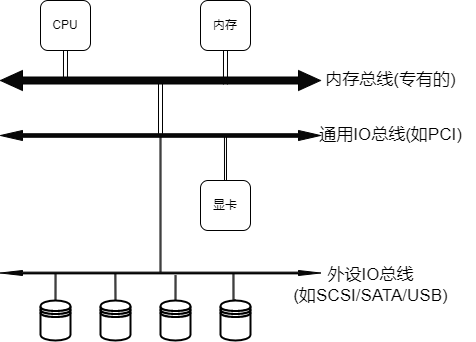

The diagram above was exported from draw.io. Its source (the exported page's mxGraphModel, read from the mxfile embedded in the PNG):
<mxGraphModel dx="1114" dy="594" grid="1" gridSize="10" guides="1" tooltips="1" connect="1" arrows="1" fold="1" page="1" pageScale="1" pageWidth="827" pageHeight="1169" math="0" shadow="0">
  <root>
    <mxCell id="0" />
    <mxCell id="1" parent="0" />
    <mxCell id="veIj2YwSrqPdFAF7lRwi-49" style="edgeStyle=none;shape=link;rounded=1;orthogonalLoop=1;jettySize=auto;html=1;exitX=0.5;exitY=1;exitDx=0;exitDy=0;entryX=0.203;entryY=0.65;entryDx=0;entryDy=0;entryPerimeter=0;comic=0;" edge="1" parent="1" source="veIj2YwSrqPdFAF7lRwi-1" target="veIj2YwSrqPdFAF7lRwi-10">
      <mxGeometry relative="1" as="geometry" />
    </mxCell>
    <mxCell id="veIj2YwSrqPdFAF7lRwi-1" value="CPU" style="whiteSpace=wrap;html=1;aspect=fixed;rounded=1;comic=0;" vertex="1" parent="1">
      <mxGeometry x="240" y="150" width="50" height="50" as="geometry" />
    </mxCell>
    <mxCell id="veIj2YwSrqPdFAF7lRwi-50" style="edgeStyle=none;shape=link;rounded=1;orthogonalLoop=1;jettySize=auto;html=1;exitX=0.5;exitY=1;exitDx=0;exitDy=0;entryX=0.703;entryY=0.7;entryDx=0;entryDy=0;entryPerimeter=0;comic=0;" edge="1" parent="1" source="veIj2YwSrqPdFAF7lRwi-2" target="veIj2YwSrqPdFAF7lRwi-10">
      <mxGeometry relative="1" as="geometry" />
    </mxCell>
    <mxCell id="veIj2YwSrqPdFAF7lRwi-2" value="内存" style="whiteSpace=wrap;html=1;aspect=fixed;rounded=1;comic=0;" vertex="1" parent="1">
      <mxGeometry x="400" y="150" width="50" height="50" as="geometry" />
    </mxCell>
    <mxCell id="veIj2YwSrqPdFAF7lRwi-20" style="edgeStyle=orthogonalEdgeStyle;shape=link;rounded=1;orthogonalLoop=1;jettySize=auto;html=1;exitX=0.5;exitY=0;exitDx=0;exitDy=0;entryX=0.703;entryY=0.6;entryDx=0;entryDy=0;entryPerimeter=0;width=2;comic=0;" edge="1" parent="1" source="veIj2YwSrqPdFAF7lRwi-3" target="veIj2YwSrqPdFAF7lRwi-11">
      <mxGeometry relative="1" as="geometry" />
    </mxCell>
    <mxCell id="veIj2YwSrqPdFAF7lRwi-3" value="显卡" style="whiteSpace=wrap;html=1;aspect=fixed;rounded=1;comic=0;" vertex="1" parent="1">
      <mxGeometry x="400" y="330" width="50" height="50" as="geometry" />
    </mxCell>
    <mxCell id="veIj2YwSrqPdFAF7lRwi-51" style="edgeStyle=none;shape=link;rounded=1;orthogonalLoop=1;jettySize=auto;html=1;exitX=0.5;exitY=0;exitDx=0;exitDy=13.5;exitPerimeter=0;entryX=0.5;entryY=0;entryDx=0;entryDy=3.25;entryPerimeter=0;comic=0;" edge="1" parent="1" source="veIj2YwSrqPdFAF7lRwi-10" target="veIj2YwSrqPdFAF7lRwi-11">
      <mxGeometry relative="1" as="geometry" />
    </mxCell>
    <mxCell id="veIj2YwSrqPdFAF7lRwi-10" value="" style="html=1;shadow=0;dashed=0;align=center;verticalAlign=middle;shape=mxgraph.arrows2.twoWayArrow;dy=0.65;dx=22;fillColor=#080808;rounded=1;comic=0;" vertex="1" parent="1">
      <mxGeometry x="200" y="220" width="320" height="20" as="geometry" />
    </mxCell>
    <mxCell id="veIj2YwSrqPdFAF7lRwi-43" style="edgeStyle=none;shape=link;rounded=1;orthogonalLoop=1;jettySize=auto;html=1;exitX=0.5;exitY=0;exitDx=0;exitDy=6.75;exitPerimeter=0;entryX=0.5;entryY=0;entryDx=0;entryDy=1.625;entryPerimeter=0;width=1;comic=0;" edge="1" parent="1" source="veIj2YwSrqPdFAF7lRwi-11" target="veIj2YwSrqPdFAF7lRwi-12">
      <mxGeometry relative="1" as="geometry" />
    </mxCell>
    <mxCell id="veIj2YwSrqPdFAF7lRwi-11" value="" style="html=1;shadow=0;dashed=0;align=center;verticalAlign=middle;shape=mxgraph.arrows2.twoWayArrow;dy=0.65;dx=22;fillColor=#080808;rounded=1;comic=0;" vertex="1" parent="1">
      <mxGeometry x="200" y="280" width="320" height="10" as="geometry" />
    </mxCell>
    <mxCell id="veIj2YwSrqPdFAF7lRwi-12" value="" style="html=1;shadow=0;dashed=0;align=center;verticalAlign=middle;shape=mxgraph.arrows2.twoWayArrow;dy=0.65;dx=22;strokeWidth=1;fillColor=#080808;rounded=1;comic=0;" vertex="1" parent="1">
      <mxGeometry x="200" y="420" width="320" height="5" as="geometry" />
    </mxCell>
    <mxCell id="veIj2YwSrqPdFAF7lRwi-57" style="edgeStyle=none;shape=link;rounded=1;orthogonalLoop=1;jettySize=auto;html=1;exitX=0.5;exitY=0;exitDx=0;exitDy=0;entryX=0.359;entryY=0.6;entryDx=0;entryDy=0;entryPerimeter=0;width=1;comic=0;" edge="1" parent="1" source="veIj2YwSrqPdFAF7lRwi-29" target="veIj2YwSrqPdFAF7lRwi-12">
      <mxGeometry relative="1" as="geometry" />
    </mxCell>
    <mxCell id="veIj2YwSrqPdFAF7lRwi-29" value="" style="shape=datastore;whiteSpace=wrap;html=1;strokeWidth=2;rounded=1;comic=0;" vertex="1" parent="1">
      <mxGeometry x="300" y="450" width="30" height="40" as="geometry" />
    </mxCell>
    <mxCell id="veIj2YwSrqPdFAF7lRwi-60" style="edgeStyle=none;shape=link;rounded=1;orthogonalLoop=1;jettySize=auto;html=1;exitX=0.5;exitY=0;exitDx=0;exitDy=0;entryX=0.547;entryY=1;entryDx=0;entryDy=0;entryPerimeter=0;width=1;comic=0;" edge="1" parent="1" source="veIj2YwSrqPdFAF7lRwi-30" target="veIj2YwSrqPdFAF7lRwi-12">
      <mxGeometry relative="1" as="geometry" />
    </mxCell>
    <mxCell id="veIj2YwSrqPdFAF7lRwi-30" value="" style="shape=datastore;whiteSpace=wrap;html=1;strokeWidth=2;rounded=1;comic=0;" vertex="1" parent="1">
      <mxGeometry x="360" y="450" width="30" height="40" as="geometry" />
    </mxCell>
    <mxCell id="veIj2YwSrqPdFAF7lRwi-42" style="edgeStyle=orthogonalEdgeStyle;shape=link;rounded=1;orthogonalLoop=1;jettySize=auto;html=1;exitX=0.5;exitY=0;exitDx=0;exitDy=0;entryX=0.728;entryY=0.6;entryDx=0;entryDy=0;entryPerimeter=0;width=1;comic=0;" edge="1" parent="1" source="veIj2YwSrqPdFAF7lRwi-31" target="veIj2YwSrqPdFAF7lRwi-12">
      <mxGeometry relative="1" as="geometry" />
    </mxCell>
    <mxCell id="veIj2YwSrqPdFAF7lRwi-31" value="" style="shape=datastore;whiteSpace=wrap;html=1;strokeWidth=2;rounded=1;comic=0;" vertex="1" parent="1">
      <mxGeometry x="420" y="450" width="30" height="40" as="geometry" />
    </mxCell>
    <mxCell id="veIj2YwSrqPdFAF7lRwi-55" style="edgeStyle=none;shape=link;rounded=1;orthogonalLoop=1;jettySize=auto;html=1;exitX=0.5;exitY=0;exitDx=0;exitDy=0;entryX=0.172;entryY=0.8;entryDx=0;entryDy=0;entryPerimeter=0;width=1;comic=0;" edge="1" parent="1" source="veIj2YwSrqPdFAF7lRwi-35" target="veIj2YwSrqPdFAF7lRwi-12">
      <mxGeometry relative="1" as="geometry" />
    </mxCell>
    <mxCell id="veIj2YwSrqPdFAF7lRwi-35" value="" style="shape=datastore;whiteSpace=wrap;html=1;strokeWidth=2;rounded=1;comic=0;" vertex="1" parent="1">
      <mxGeometry x="240" y="450" width="30" height="40" as="geometry" />
    </mxCell>
    <mxCell id="veIj2YwSrqPdFAF7lRwi-61" value="&lt;font style=&quot;font-size: 17px;&quot;&gt;&lt;span&gt;内存总线(专有的)&lt;/span&gt;&lt;/font&gt;" style="text;html=1;align=center;verticalAlign=middle;resizable=0;points=[];autosize=1;strokeColor=none;fillColor=none;fontStyle=0;comic=0;" vertex="1" parent="1">
      <mxGeometry x="515" y="215" width="150" height="30" as="geometry" />
    </mxCell>
    <mxCell id="veIj2YwSrqPdFAF7lRwi-62" value="&lt;font style=&quot;font-size: 17px;&quot;&gt;&lt;span&gt;外设IO总线&lt;br&gt;(如SCSI/SATA/USB)&lt;/span&gt;&lt;/font&gt;" style="text;html=1;align=center;verticalAlign=middle;resizable=0;points=[];autosize=1;strokeColor=none;fillColor=none;fontStyle=0;comic=0;" vertex="1" parent="1">
      <mxGeometry x="480" y="410" width="180" height="50" as="geometry" />
    </mxCell>
    <mxCell id="veIj2YwSrqPdFAF7lRwi-63" value="&lt;font style=&quot;font-size: 17px;&quot;&gt;&lt;span&gt;通用IO总线(如PCI)&lt;/span&gt;&lt;/font&gt;" style="text;html=1;align=center;verticalAlign=middle;resizable=0;points=[];autosize=1;strokeColor=none;fillColor=none;fontStyle=0;comic=0;" vertex="1" parent="1">
      <mxGeometry x="505" y="270" width="170" height="30" as="geometry" />
    </mxCell>
  </root>
</mxGraphModel>